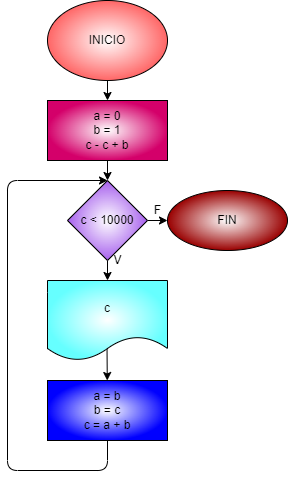

The diagram above was exported from draw.io. Its source (the exported page's mxGraphModel, read from the mxfile embedded in the PNG):
<mxGraphModel dx="551" dy="216" grid="1" gridSize="10" guides="1" tooltips="1" connect="1" arrows="1" fold="1" page="1" pageScale="1" pageWidth="827" pageHeight="1169" math="0" shadow="0">
  <root>
    <mxCell id="0" />
    <mxCell id="1" parent="0" />
    <mxCell id="4" value="" style="edgeStyle=none;html=1;" edge="1" parent="1" source="2" target="3">
      <mxGeometry relative="1" as="geometry" />
    </mxCell>
    <mxCell id="2" value="INICIO" style="ellipse;whiteSpace=wrap;html=1;gradientColor=#FF6666;gradientDirection=radial;" vertex="1" parent="1">
      <mxGeometry x="220" width="120" height="80" as="geometry" />
    </mxCell>
    <mxCell id="6" value="" style="edgeStyle=none;html=1;" edge="1" parent="1" source="3" target="5">
      <mxGeometry relative="1" as="geometry" />
    </mxCell>
    <mxCell id="3" value="a = 0&lt;br&gt;b = 1&lt;br&gt;c - c + b" style="whiteSpace=wrap;html=1;gradientColor=#D4006A;gradientDirection=radial;" vertex="1" parent="1">
      <mxGeometry x="220" y="100" width="120" height="60" as="geometry" />
    </mxCell>
    <mxCell id="8" value="" style="edgeStyle=none;html=1;" edge="1" parent="1" source="5" target="7">
      <mxGeometry relative="1" as="geometry" />
    </mxCell>
    <mxCell id="10" value="" style="edgeStyle=none;html=1;" edge="1" parent="1" source="5" target="9">
      <mxGeometry relative="1" as="geometry" />
    </mxCell>
    <mxCell id="5" value="c &amp;lt; 10000" style="rhombus;whiteSpace=wrap;html=1;gradientColor=#A65FED;gradientDirection=radial;" vertex="1" parent="1">
      <mxGeometry x="240" y="180" width="80" height="80" as="geometry" />
    </mxCell>
    <mxCell id="7" value="FIN" style="ellipse;whiteSpace=wrap;html=1;gradientColor=#990000;gradientDirection=radial;" vertex="1" parent="1">
      <mxGeometry x="340" y="190" width="120" height="60" as="geometry" />
    </mxCell>
    <mxCell id="12" value="" style="edgeStyle=none;html=1;exitX=0.496;exitY=0.832;exitDx=0;exitDy=0;exitPerimeter=0;" edge="1" parent="1" source="9" target="11">
      <mxGeometry relative="1" as="geometry" />
    </mxCell>
    <mxCell id="9" value="c" style="shape=document;whiteSpace=wrap;html=1;boundedLbl=1;gradientColor=#66FFFF;gradientDirection=radial;" vertex="1" parent="1">
      <mxGeometry x="220" y="280" width="120" height="80" as="geometry" />
    </mxCell>
    <mxCell id="13" style="edgeStyle=none;html=1;exitX=0.5;exitY=1;exitDx=0;exitDy=0;entryX=0.5;entryY=0;entryDx=0;entryDy=0;" edge="1" parent="1" source="11" target="5">
      <mxGeometry relative="1" as="geometry">
        <mxPoint x="190" y="290" as="targetPoint" />
        <Array as="points">
          <mxPoint x="280" y="470" />
          <mxPoint x="180" y="470" />
          <mxPoint x="180" y="180" />
        </Array>
      </mxGeometry>
    </mxCell>
    <mxCell id="11" value="a = b&lt;br&gt;b = c&lt;br&gt;c = a + b" style="whiteSpace=wrap;html=1;gradientColor=#0000FF;gradientDirection=radial;" vertex="1" parent="1">
      <mxGeometry x="220" y="380" width="120" height="60" as="geometry" />
    </mxCell>
    <mxCell id="14" value="V" style="text;html=1;align=center;verticalAlign=middle;resizable=0;points=[];autosize=1;strokeColor=none;fillColor=none;" vertex="1" parent="1">
      <mxGeometry x="280" y="250" width="20" height="20" as="geometry" />
    </mxCell>
    <mxCell id="15" value="F" style="text;html=1;align=center;verticalAlign=middle;resizable=0;points=[];autosize=1;strokeColor=none;fillColor=none;" vertex="1" parent="1">
      <mxGeometry x="320" y="200" width="20" height="20" as="geometry" />
    </mxCell>
  </root>
</mxGraphModel>